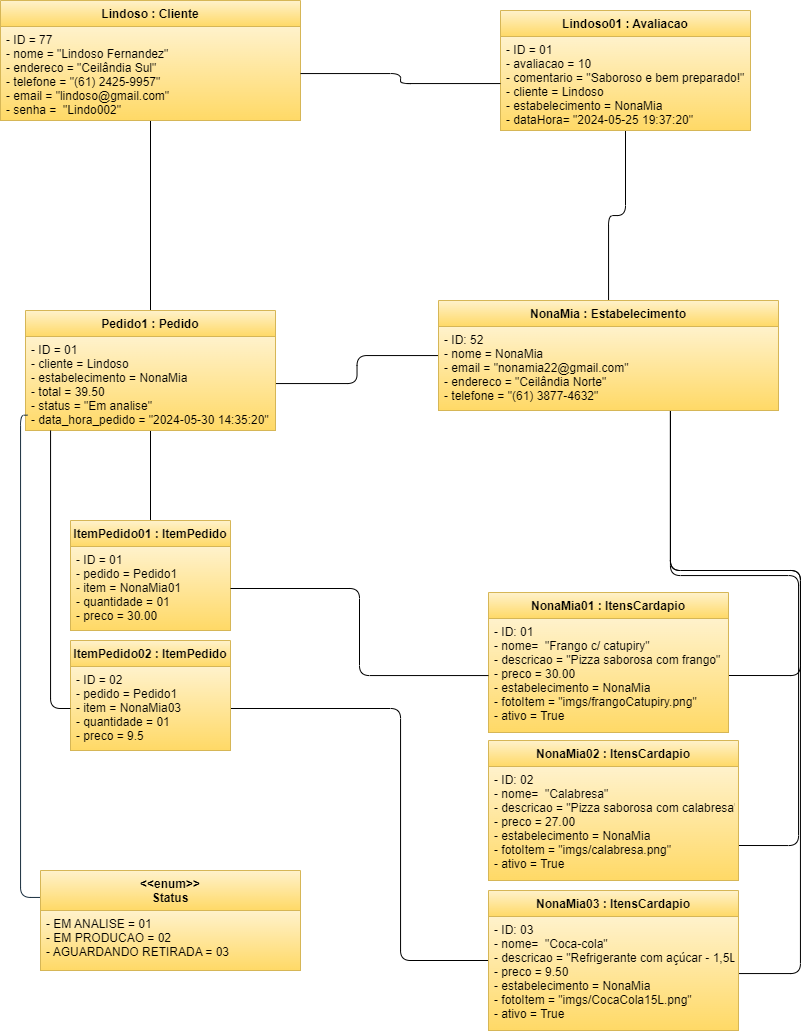

The diagram above was exported from draw.io. Its source (the exported page's mxGraphModel, read from the mxfile embedded in the PNG):
<mxGraphModel dx="779" dy="892" grid="1" gridSize="10" guides="1" tooltips="1" connect="1" arrows="1" fold="1" page="1" pageScale="1" pageWidth="827" pageHeight="1169" math="0" shadow="0">
  <root>
    <mxCell id="0" />
    <mxCell id="1" parent="0" />
    <mxCell id="Xk_A5SNu3uXFwl-5zh5v-13" style="edgeStyle=orthogonalEdgeStyle;orthogonalLoop=1;jettySize=auto;html=1;entryX=0.5;entryY=0;entryDx=0;entryDy=0;endArrow=none;endFill=0;" edge="1" parent="1" source="b2Zplk78GgnfrLnbm15n-1" target="b2Zplk78GgnfrLnbm15n-13">
      <mxGeometry relative="1" as="geometry" />
    </mxCell>
    <mxCell id="b2Zplk78GgnfrLnbm15n-1" value="Lindoso : Cliente" style="swimlane;fontStyle=1;align=center;verticalAlign=top;childLayout=stackLayout;horizontal=1;startSize=26;horizontalStack=0;resizeParent=1;resizeParentMax=0;resizeLast=0;collapsible=1;marginBottom=0;fillColor=#fff2cc;strokeColor=#d6b656;textShadow=0;labelBackgroundColor=none;rounded=0;gradientColor=#ffd966;labelBorderColor=none;fontColor=default;" vertex="1" parent="1">
      <mxGeometry x="20" y="100" width="300" height="120" as="geometry" />
    </mxCell>
    <mxCell id="b2Zplk78GgnfrLnbm15n-2" value="- ID = 77&#10;- nome = &quot;Lindoso Fernandez&quot;&#10;- endereco = &quot;Ceilândia Sul&quot;&#10;- telefone = &quot;(61) 2425-9957&quot;&#10;- email = &quot;lindoso@gmail.com&quot;&#10;- senha =  &quot;Lindo002&quot;" style="text;strokeColor=#d6b656;fillColor=#fff2cc;align=left;verticalAlign=top;spacingLeft=4;spacingRight=4;overflow=hidden;rotatable=0;points=[[0,0.5],[1,0.5]];portConstraint=eastwest;textShadow=0;labelBackgroundColor=none;rounded=0;gradientColor=#ffd966;labelBorderColor=none;fontColor=default;" vertex="1" parent="b2Zplk78GgnfrLnbm15n-1">
      <mxGeometry y="26" width="300" height="94" as="geometry" />
    </mxCell>
    <mxCell id="Xk_A5SNu3uXFwl-5zh5v-12" style="edgeStyle=orthogonalEdgeStyle;orthogonalLoop=1;jettySize=auto;html=1;endArrow=none;endFill=0;" edge="1" parent="1" source="b2Zplk78GgnfrLnbm15n-5" target="b2Zplk78GgnfrLnbm15n-9">
      <mxGeometry relative="1" as="geometry" />
    </mxCell>
    <mxCell id="b2Zplk78GgnfrLnbm15n-5" value="Lindoso01 : Avaliacao" style="swimlane;fontStyle=1;align=center;verticalAlign=top;childLayout=stackLayout;horizontal=1;startSize=26;horizontalStack=0;resizeParent=1;resizeParentMax=0;resizeLast=0;collapsible=1;marginBottom=0;strokeColor=#d6b656;fontFamily=Helvetica;fontSize=12;fillColor=#fff2cc;labelBackgroundColor=none;rounded=0;gradientColor=#ffd966;labelBorderColor=none;textShadow=0;fontColor=default;" vertex="1" parent="1">
      <mxGeometry x="520" y="110" width="250" height="120" as="geometry" />
    </mxCell>
    <mxCell id="b2Zplk78GgnfrLnbm15n-6" value="- ID = 01&#10;- avaliacao = 10&#10;- comentario = &quot;Saboroso e bem preparado!&quot;&#10;- cliente = Lindoso&#10;- estabelecimento = NonaMia&#10;- dataHora= &quot;2024-05-25 19:37:20&quot;&#10;&#10;" style="text;strokeColor=#d6b656;fillColor=#fff2cc;align=left;verticalAlign=top;spacingLeft=4;spacingRight=4;overflow=hidden;rotatable=0;points=[[0,0.5],[1,0.5]];portConstraint=eastwest;fontFamily=Helvetica;fontSize=12;fontStyle=0;labelBackgroundColor=none;rounded=0;gradientColor=#ffd966;labelBorderColor=none;textShadow=0;fontColor=default;" vertex="1" parent="b2Zplk78GgnfrLnbm15n-5">
      <mxGeometry y="26" width="250" height="94" as="geometry" />
    </mxCell>
    <mxCell id="Xk_A5SNu3uXFwl-5zh5v-11" style="edgeStyle=orthogonalEdgeStyle;orthogonalLoop=1;jettySize=auto;html=1;endArrow=none;endFill=0;" edge="1" parent="1" source="b2Zplk78GgnfrLnbm15n-9" target="b2Zplk78GgnfrLnbm15n-14">
      <mxGeometry relative="1" as="geometry" />
    </mxCell>
    <mxCell id="Xk_A5SNu3uXFwl-5zh5v-15" style="edgeStyle=orthogonalEdgeStyle;orthogonalLoop=1;jettySize=auto;html=1;entryX=1;entryY=0.5;entryDx=0;entryDy=0;endArrow=none;endFill=0;" edge="1" parent="1" source="b2Zplk78GgnfrLnbm15n-9" target="b2Zplk78GgnfrLnbm15n-22">
      <mxGeometry relative="1" as="geometry">
        <Array as="points">
          <mxPoint x="690" y="670" />
          <mxPoint x="820" y="670" />
          <mxPoint x="820" y="775" />
        </Array>
      </mxGeometry>
    </mxCell>
    <mxCell id="Xk_A5SNu3uXFwl-5zh5v-16" style="edgeStyle=orthogonalEdgeStyle;orthogonalLoop=1;jettySize=auto;html=1;entryX=1;entryY=0.75;entryDx=0;entryDy=0;endArrow=none;endFill=0;" edge="1" parent="1" source="b2Zplk78GgnfrLnbm15n-9" target="Xk_A5SNu3uXFwl-5zh5v-1">
      <mxGeometry relative="1" as="geometry">
        <Array as="points">
          <mxPoint x="690" y="675" />
          <mxPoint x="818" y="675" />
          <mxPoint x="818" y="945" />
        </Array>
      </mxGeometry>
    </mxCell>
    <mxCell id="Xk_A5SNu3uXFwl-5zh5v-17" style="edgeStyle=orthogonalEdgeStyle;orthogonalLoop=1;jettySize=auto;html=1;endArrow=none;endFill=0;" edge="1" parent="1" source="b2Zplk78GgnfrLnbm15n-9" target="Xk_A5SNu3uXFwl-5zh5v-4">
      <mxGeometry relative="1" as="geometry">
        <Array as="points">
          <mxPoint x="690" y="670" />
          <mxPoint x="820" y="670" />
          <mxPoint x="820" y="1073" />
        </Array>
      </mxGeometry>
    </mxCell>
    <mxCell id="b2Zplk78GgnfrLnbm15n-9" value="NonaMia : Estabelecimento" style="swimlane;fontStyle=1;align=center;verticalAlign=top;childLayout=stackLayout;horizontal=1;startSize=26;horizontalStack=0;resizeParent=1;resizeParentMax=0;resizeLast=0;collapsible=1;marginBottom=0;labelBackgroundColor=none;fillColor=#fff2cc;strokeColor=#d6b656;rounded=0;gradientColor=#ffd966;labelBorderColor=none;textShadow=0;fontColor=default;" vertex="1" parent="1">
      <mxGeometry x="458" y="400" width="340" height="110" as="geometry" />
    </mxCell>
    <mxCell id="b2Zplk78GgnfrLnbm15n-10" value="- ID: 52&#10;- nome = NonaMia&#10;- email = &quot;nonamia22@gmail.com&quot;&#10;- endereco = &quot;Ceilândia Norte&quot;&#10;- telefone = &quot;(61) 3877-4632&quot;&#10;" style="text;strokeColor=#d6b656;fillColor=#fff2cc;align=left;verticalAlign=top;spacingLeft=4;spacingRight=4;overflow=hidden;rotatable=0;points=[[0,0.5],[1,0.5]];portConstraint=eastwest;labelBackgroundColor=none;rounded=0;gradientColor=#ffd966;labelBorderColor=none;textShadow=0;fontColor=default;" vertex="1" parent="b2Zplk78GgnfrLnbm15n-9">
      <mxGeometry y="26" width="340" height="84" as="geometry" />
    </mxCell>
    <mxCell id="Xk_A5SNu3uXFwl-5zh5v-9" style="edgeStyle=orthogonalEdgeStyle;orthogonalLoop=1;jettySize=auto;html=1;entryX=0.5;entryY=0;entryDx=0;entryDy=0;endArrow=none;endFill=0;" edge="1" parent="1" source="b2Zplk78GgnfrLnbm15n-13" target="b2Zplk78GgnfrLnbm15n-17">
      <mxGeometry relative="1" as="geometry" />
    </mxCell>
    <mxCell id="b2Zplk78GgnfrLnbm15n-13" value="Pedido1 : Pedido" style="swimlane;fontStyle=1;align=center;verticalAlign=top;childLayout=stackLayout;horizontal=1;startSize=26;horizontalStack=0;resizeParent=1;resizeParentMax=0;resizeLast=0;collapsible=1;marginBottom=0;labelBackgroundColor=none;fillColor=#fff2cc;strokeColor=#d6b656;rounded=0;gradientColor=#ffd966;labelBorderColor=none;textShadow=0;fontColor=default;" vertex="1" parent="1">
      <mxGeometry x="45" y="410" width="250" height="120" as="geometry" />
    </mxCell>
    <mxCell id="b2Zplk78GgnfrLnbm15n-14" value="- ID = 01&#10;- cliente = Lindoso&#10;- estabelecimento = NonaMia&#10;- total = 39.50&#10;- status = &quot;Em analise&quot;&#10;- data_hora_pedido = &quot;2024-05-30 14:35:20&quot;" style="text;strokeColor=#d6b656;fillColor=#fff2cc;align=left;verticalAlign=top;spacingLeft=4;spacingRight=4;overflow=hidden;rotatable=0;points=[[0,0.5],[1,0.5]];portConstraint=eastwest;labelBackgroundColor=none;rounded=0;gradientColor=#ffd966;labelBorderColor=none;textShadow=0;fontColor=default;" vertex="1" parent="b2Zplk78GgnfrLnbm15n-13">
      <mxGeometry y="26" width="250" height="94" as="geometry" />
    </mxCell>
    <mxCell id="b2Zplk78GgnfrLnbm15n-17" value="ItemPedido01 : ItemPedido" style="swimlane;fontStyle=1;align=center;verticalAlign=top;childLayout=stackLayout;horizontal=1;startSize=26;horizontalStack=0;resizeParent=1;resizeParentMax=0;resizeLast=0;collapsible=1;marginBottom=0;labelBackgroundColor=none;fillColor=#fff2cc;strokeColor=#d6b656;rounded=0;gradientColor=#ffd966;labelBorderColor=none;textShadow=0;fontColor=default;" vertex="1" parent="1">
      <mxGeometry x="90" y="620" width="160" height="110" as="geometry" />
    </mxCell>
    <mxCell id="b2Zplk78GgnfrLnbm15n-18" value="- ID = 01&#10;- pedido = Pedido1&#10;- item = NonaMia01&#10;- quantidade = 01&#10;- preco = 30.00" style="text;strokeColor=#d6b656;fillColor=#fff2cc;align=left;verticalAlign=top;spacingLeft=4;spacingRight=4;overflow=hidden;rotatable=0;points=[[0,0.5],[1,0.5]];portConstraint=eastwest;labelBackgroundColor=none;rounded=0;gradientColor=#ffd966;labelBorderColor=none;textShadow=0;fontColor=default;" vertex="1" parent="b2Zplk78GgnfrLnbm15n-17">
      <mxGeometry y="26" width="160" height="84" as="geometry" />
    </mxCell>
    <mxCell id="b2Zplk78GgnfrLnbm15n-21" value="NonaMia01 : ItensCardapio" style="swimlane;fontStyle=1;align=center;verticalAlign=top;childLayout=stackLayout;horizontal=1;startSize=26;horizontalStack=0;resizeParent=1;resizeParentMax=0;resizeLast=0;collapsible=1;marginBottom=0;labelBackgroundColor=none;fillColor=#fff2cc;strokeColor=#d6b656;rounded=0;gradientColor=#ffd966;labelBorderColor=none;textShadow=0;fontColor=default;" vertex="1" parent="1">
      <mxGeometry x="508" y="692" width="240" height="140" as="geometry" />
    </mxCell>
    <mxCell id="b2Zplk78GgnfrLnbm15n-22" value="- ID: 01&#10;- nome=  &quot;Frango c/ catupiry&quot;&#10;- descricao = &quot;Pizza saborosa com frango&quot;&#10;- preco = 30.00&#10;- estabelecimento = NonaMia &#10;- fotoItem = &quot;imgs/frangoCatupiry.png&quot; &#10;- ativo = True" style="text;strokeColor=#d6b656;fillColor=#fff2cc;align=left;verticalAlign=top;spacingLeft=4;spacingRight=4;overflow=hidden;rotatable=0;points=[[0,0.5],[1,0.5]];portConstraint=eastwest;labelBackgroundColor=none;rounded=0;gradientColor=#ffd966;labelBorderColor=none;textShadow=0;fontColor=default;" vertex="1" parent="b2Zplk78GgnfrLnbm15n-21">
      <mxGeometry y="26" width="240" height="114" as="geometry" />
    </mxCell>
    <mxCell id="b2Zplk78GgnfrLnbm15n-34" value="" style="edgeStyle=orthogonalEdgeStyle;rounded=1;orthogonalLoop=1;jettySize=auto;endArrow=none;endFill=0;exitX=0;exitY=0.25;exitDx=0;exitDy=0;entryX=0.008;entryY=0.837;entryDx=0;entryDy=0;entryPerimeter=0;labelBackgroundColor=none;strokeColor=#182E3E;fontColor=default;labelBorderColor=none;textShadow=0;curved=0;" edge="1" parent="1" source="b2Zplk78GgnfrLnbm15n-29" target="b2Zplk78GgnfrLnbm15n-14">
      <mxGeometry relative="1" as="geometry">
        <Array as="points">
          <mxPoint x="100" y="997" />
          <mxPoint x="40" y="997" />
          <mxPoint x="40" y="515" />
        </Array>
      </mxGeometry>
    </mxCell>
    <mxCell id="b2Zplk78GgnfrLnbm15n-29" value="&lt;&lt;enum&gt;&gt;&#10;Status" style="swimlane;fontStyle=1;align=center;verticalAlign=top;childLayout=stackLayout;horizontal=1;startSize=40;horizontalStack=0;resizeParent=1;resizeParentMax=0;resizeLast=0;collapsible=1;marginBottom=0;labelBackgroundColor=none;fillColor=#fff2cc;strokeColor=#d6b656;rounded=0;gradientColor=#ffd966;labelBorderColor=none;textShadow=0;fontColor=default;" vertex="1" parent="1">
      <mxGeometry x="60" y="970" width="260" height="100" as="geometry">
        <mxRectangle x="300" y="840" width="100" height="40" as="alternateBounds" />
      </mxGeometry>
    </mxCell>
    <mxCell id="b2Zplk78GgnfrLnbm15n-30" value="- EM ANALISE = 01&#10;- EM PRODUCAO = 02&#10;- AGUARDANDO RETIRADA = 03" style="text;strokeColor=#d6b656;fillColor=#fff2cc;align=left;verticalAlign=top;spacingLeft=4;spacingRight=4;overflow=hidden;rotatable=0;points=[[0,0.5],[1,0.5]];portConstraint=eastwest;labelBackgroundColor=none;rounded=0;gradientColor=#ffd966;labelBorderColor=none;textShadow=0;fontColor=default;" vertex="1" parent="b2Zplk78GgnfrLnbm15n-29">
      <mxGeometry y="40" width="260" height="60" as="geometry" />
    </mxCell>
    <mxCell id="Xk_A5SNu3uXFwl-5zh5v-1" value="NonaMia02 : ItensCardapio" style="swimlane;fontStyle=1;align=center;verticalAlign=top;childLayout=stackLayout;horizontal=1;startSize=26;horizontalStack=0;resizeParent=1;resizeParentMax=0;resizeLast=0;collapsible=1;marginBottom=0;labelBackgroundColor=none;fillColor=#fff2cc;strokeColor=#d6b656;rounded=0;gradientColor=#ffd966;labelBorderColor=none;textShadow=0;fontColor=default;" vertex="1" parent="1">
      <mxGeometry x="508" y="840" width="250" height="140" as="geometry" />
    </mxCell>
    <mxCell id="Xk_A5SNu3uXFwl-5zh5v-2" value="- ID: 02&#10;- nome=  &quot;Calabresa&quot;&#10;- descricao = &quot;Pizza saborosa com calabresa&quot;&#10;- preco = 27.00&#10;- estabelecimento = NonaMia &#10;- fotoItem = &quot;imgs/calabresa.png&quot; &#10;- ativo = True" style="text;strokeColor=#d6b656;fillColor=#fff2cc;align=left;verticalAlign=top;spacingLeft=4;spacingRight=4;overflow=hidden;rotatable=0;points=[[0,0.5],[1,0.5]];portConstraint=eastwest;labelBackgroundColor=none;rounded=0;gradientColor=#ffd966;labelBorderColor=none;textShadow=0;fontColor=default;" vertex="1" parent="Xk_A5SNu3uXFwl-5zh5v-1">
      <mxGeometry y="26" width="250" height="114" as="geometry" />
    </mxCell>
    <mxCell id="Xk_A5SNu3uXFwl-5zh5v-7" style="edgeStyle=orthogonalEdgeStyle;orthogonalLoop=1;jettySize=auto;html=1;endArrow=none;endFill=0;" edge="1" parent="1" source="Xk_A5SNu3uXFwl-5zh5v-3" target="Xk_A5SNu3uXFwl-5zh5v-6">
      <mxGeometry relative="1" as="geometry">
        <Array as="points">
          <mxPoint x="420" y="1060" />
          <mxPoint x="420" y="808" />
        </Array>
      </mxGeometry>
    </mxCell>
    <mxCell id="Xk_A5SNu3uXFwl-5zh5v-3" value="NonaMia03 : ItensCardapio" style="swimlane;fontStyle=1;align=center;verticalAlign=top;childLayout=stackLayout;horizontal=1;startSize=26;horizontalStack=0;resizeParent=1;resizeParentMax=0;resizeLast=0;collapsible=1;marginBottom=0;labelBackgroundColor=none;fillColor=#fff2cc;strokeColor=#d6b656;rounded=0;gradientColor=#ffd966;labelBorderColor=none;textShadow=0;fontColor=default;" vertex="1" parent="1">
      <mxGeometry x="508" y="990" width="250" height="140" as="geometry" />
    </mxCell>
    <mxCell id="Xk_A5SNu3uXFwl-5zh5v-4" value="- ID: 03&#10;- nome=  &quot;Coca-cola&quot;&#10;- descricao = &quot;Refrigerante com açúcar - 1,5L&quot;&#10;- preco = 9.50&#10;- estabelecimento = NonaMia &#10;- fotoItem = &quot;imgs/CocaCola15L.png&quot; &#10;- ativo = True" style="text;strokeColor=#d6b656;fillColor=#fff2cc;align=left;verticalAlign=top;spacingLeft=4;spacingRight=4;overflow=hidden;rotatable=0;points=[[0,0.5],[1,0.5]];portConstraint=eastwest;labelBackgroundColor=none;rounded=0;gradientColor=#ffd966;labelBorderColor=none;textShadow=0;fontColor=default;" vertex="1" parent="Xk_A5SNu3uXFwl-5zh5v-3">
      <mxGeometry y="26" width="250" height="114" as="geometry" />
    </mxCell>
    <mxCell id="Xk_A5SNu3uXFwl-5zh5v-5" value="ItemPedido02 : ItemPedido" style="swimlane;fontStyle=1;align=center;verticalAlign=top;childLayout=stackLayout;horizontal=1;startSize=26;horizontalStack=0;resizeParent=1;resizeParentMax=0;resizeLast=0;collapsible=1;marginBottom=0;labelBackgroundColor=none;fillColor=#fff2cc;strokeColor=#d6b656;rounded=0;gradientColor=#ffd966;labelBorderColor=none;textShadow=0;fontColor=default;" vertex="1" parent="1">
      <mxGeometry x="90" y="740" width="160" height="110" as="geometry" />
    </mxCell>
    <mxCell id="Xk_A5SNu3uXFwl-5zh5v-6" value="- ID = 02&#10;- pedido = Pedido1&#10;- item = NonaMia03&#10;- quantidade = 01&#10;- preco = 9.5" style="text;strokeColor=#d6b656;fillColor=#fff2cc;align=left;verticalAlign=top;spacingLeft=4;spacingRight=4;overflow=hidden;rotatable=0;points=[[0,0.5],[1,0.5]];portConstraint=eastwest;labelBackgroundColor=none;rounded=0;gradientColor=#ffd966;labelBorderColor=none;textShadow=0;fontColor=default;" vertex="1" parent="Xk_A5SNu3uXFwl-5zh5v-5">
      <mxGeometry y="26" width="160" height="84" as="geometry" />
    </mxCell>
    <mxCell id="Xk_A5SNu3uXFwl-5zh5v-8" style="edgeStyle=orthogonalEdgeStyle;orthogonalLoop=1;jettySize=auto;html=1;endArrow=none;endFill=0;" edge="1" parent="1" source="b2Zplk78GgnfrLnbm15n-22" target="b2Zplk78GgnfrLnbm15n-18">
      <mxGeometry relative="1" as="geometry" />
    </mxCell>
    <mxCell id="Xk_A5SNu3uXFwl-5zh5v-10" style="edgeStyle=orthogonalEdgeStyle;orthogonalLoop=1;jettySize=auto;html=1;endArrow=none;endFill=0;" edge="1" parent="1" source="Xk_A5SNu3uXFwl-5zh5v-6" target="b2Zplk78GgnfrLnbm15n-14">
      <mxGeometry relative="1" as="geometry">
        <Array as="points">
          <mxPoint x="70" y="808" />
        </Array>
      </mxGeometry>
    </mxCell>
    <mxCell id="Xk_A5SNu3uXFwl-5zh5v-14" style="edgeStyle=orthogonalEdgeStyle;orthogonalLoop=1;jettySize=auto;html=1;endArrow=none;endFill=0;" edge="1" parent="1" source="b2Zplk78GgnfrLnbm15n-2" target="b2Zplk78GgnfrLnbm15n-6">
      <mxGeometry relative="1" as="geometry" />
    </mxCell>
  </root>
</mxGraphModel>